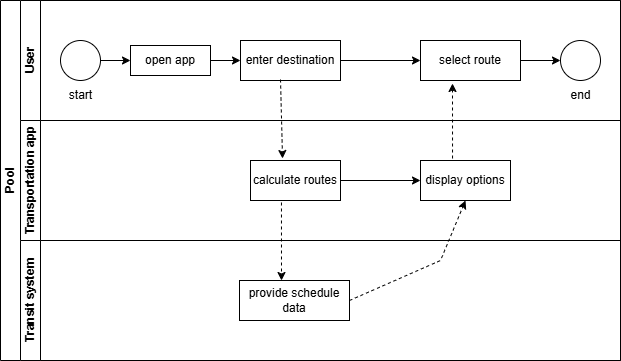

The diagram above was exported from draw.io. Its source (the exported page's mxGraphModel, read from the mxfile embedded in the PNG):
<mxGraphModel dx="872" dy="439" grid="1" gridSize="10" guides="1" tooltips="1" connect="1" arrows="1" fold="1" page="1" pageScale="1" pageWidth="827" pageHeight="1169" math="0" shadow="0">
  <root>
    <mxCell id="0" />
    <mxCell id="1" parent="0" />
    <mxCell id="dNxyNK7c78bLwvsdeMH5-19" value="Pool" style="swimlane;html=1;childLayout=stackLayout;resizeParent=1;resizeParentMax=0;horizontal=0;startSize=20;horizontalStack=0;" parent="1" vertex="1">
      <mxGeometry x="120" y="120" width="620" height="360" as="geometry" />
    </mxCell>
    <mxCell id="dNxyNK7c78bLwvsdeMH5-20" value="User" style="swimlane;html=1;startSize=20;horizontal=0;" parent="dNxyNK7c78bLwvsdeMH5-19" vertex="1">
      <mxGeometry x="20" width="600" height="120" as="geometry" />
    </mxCell>
    <mxCell id="dNxyNK7c78bLwvsdeMH5-25" value="" style="edgeStyle=orthogonalEdgeStyle;rounded=0;orthogonalLoop=1;jettySize=auto;html=1;" parent="dNxyNK7c78bLwvsdeMH5-20" source="dNxyNK7c78bLwvsdeMH5-23" target="dNxyNK7c78bLwvsdeMH5-24" edge="1">
      <mxGeometry relative="1" as="geometry" />
    </mxCell>
    <mxCell id="dNxyNK7c78bLwvsdeMH5-23" value="" style="ellipse;whiteSpace=wrap;html=1;" parent="dNxyNK7c78bLwvsdeMH5-20" vertex="1">
      <mxGeometry x="40" y="40" width="40" height="40" as="geometry" />
    </mxCell>
    <mxCell id="qLHFJkTY4obxNY6dDTYa-2" value="" style="edgeStyle=orthogonalEdgeStyle;rounded=0;orthogonalLoop=1;jettySize=auto;html=1;" edge="1" parent="dNxyNK7c78bLwvsdeMH5-20" source="dNxyNK7c78bLwvsdeMH5-24" target="dNxyNK7c78bLwvsdeMH5-30">
      <mxGeometry relative="1" as="geometry" />
    </mxCell>
    <mxCell id="dNxyNK7c78bLwvsdeMH5-24" value="open app" style="rounded=0;whiteSpace=wrap;html=1;fontFamily=Helvetica;fontSize=12;fontColor=#000000;align=center;" parent="dNxyNK7c78bLwvsdeMH5-20" vertex="1">
      <mxGeometry x="110" y="45" width="80" height="30" as="geometry" />
    </mxCell>
    <mxCell id="qLHFJkTY4obxNY6dDTYa-6" value="" style="edgeStyle=orthogonalEdgeStyle;rounded=0;orthogonalLoop=1;jettySize=auto;html=1;" edge="1" parent="dNxyNK7c78bLwvsdeMH5-20" source="dNxyNK7c78bLwvsdeMH5-30" target="qLHFJkTY4obxNY6dDTYa-5">
      <mxGeometry relative="1" as="geometry" />
    </mxCell>
    <mxCell id="dNxyNK7c78bLwvsdeMH5-30" value="enter destination" style="rounded=0;whiteSpace=wrap;html=1;fontFamily=Helvetica;fontSize=12;fontColor=#000000;align=center;" parent="dNxyNK7c78bLwvsdeMH5-20" vertex="1">
      <mxGeometry x="220" y="40" width="100" height="40" as="geometry" />
    </mxCell>
    <mxCell id="dNxyNK7c78bLwvsdeMH5-32" value="" style="ellipse;whiteSpace=wrap;html=1;" parent="dNxyNK7c78bLwvsdeMH5-20" vertex="1">
      <mxGeometry x="540" y="40" width="40" height="40" as="geometry" />
    </mxCell>
    <mxCell id="qLHFJkTY4obxNY6dDTYa-1" value="start" style="text;html=1;align=center;verticalAlign=middle;resizable=0;points=[];autosize=1;strokeColor=none;fillColor=none;" vertex="1" parent="dNxyNK7c78bLwvsdeMH5-20">
      <mxGeometry x="35" y="80" width="50" height="30" as="geometry" />
    </mxCell>
    <mxCell id="qLHFJkTY4obxNY6dDTYa-7" value="" style="edgeStyle=orthogonalEdgeStyle;rounded=0;orthogonalLoop=1;jettySize=auto;html=1;" edge="1" parent="dNxyNK7c78bLwvsdeMH5-20" source="qLHFJkTY4obxNY6dDTYa-5" target="dNxyNK7c78bLwvsdeMH5-32">
      <mxGeometry relative="1" as="geometry" />
    </mxCell>
    <mxCell id="qLHFJkTY4obxNY6dDTYa-5" value="select route" style="rounded=0;whiteSpace=wrap;html=1;fontFamily=Helvetica;fontSize=12;fontColor=#000000;align=center;" vertex="1" parent="dNxyNK7c78bLwvsdeMH5-20">
      <mxGeometry x="400" y="40" width="100" height="40" as="geometry" />
    </mxCell>
    <mxCell id="qLHFJkTY4obxNY6dDTYa-11" value="end" style="text;html=1;align=center;verticalAlign=middle;resizable=0;points=[];autosize=1;strokeColor=none;fillColor=none;" vertex="1" parent="dNxyNK7c78bLwvsdeMH5-20">
      <mxGeometry x="540" y="80" width="40" height="30" as="geometry" />
    </mxCell>
    <mxCell id="dNxyNK7c78bLwvsdeMH5-21" value="Transportation app" style="swimlane;html=1;startSize=20;horizontal=0;" parent="dNxyNK7c78bLwvsdeMH5-19" vertex="1">
      <mxGeometry x="20" y="120" width="600" height="120" as="geometry" />
    </mxCell>
    <mxCell id="qLHFJkTY4obxNY6dDTYa-4" value="" style="edgeStyle=orthogonalEdgeStyle;rounded=0;orthogonalLoop=1;jettySize=auto;html=1;" edge="1" parent="dNxyNK7c78bLwvsdeMH5-21" source="dNxyNK7c78bLwvsdeMH5-26" target="qLHFJkTY4obxNY6dDTYa-3">
      <mxGeometry relative="1" as="geometry" />
    </mxCell>
    <mxCell id="dNxyNK7c78bLwvsdeMH5-26" value="calculate routes" style="rounded=0;whiteSpace=wrap;html=1;fontFamily=Helvetica;fontSize=12;fontColor=#000000;align=center;" parent="dNxyNK7c78bLwvsdeMH5-21" vertex="1">
      <mxGeometry x="230" y="40" width="90" height="40" as="geometry" />
    </mxCell>
    <mxCell id="qLHFJkTY4obxNY6dDTYa-3" value="display options" style="rounded=0;whiteSpace=wrap;html=1;fontFamily=Helvetica;fontSize=12;fontColor=#000000;align=center;" vertex="1" parent="dNxyNK7c78bLwvsdeMH5-21">
      <mxGeometry x="400" y="40" width="90" height="40" as="geometry" />
    </mxCell>
    <mxCell id="dNxyNK7c78bLwvsdeMH5-22" value="Transit system" style="swimlane;html=1;startSize=20;horizontal=0;" parent="dNxyNK7c78bLwvsdeMH5-19" vertex="1">
      <mxGeometry x="20" y="240" width="600" height="120" as="geometry" />
    </mxCell>
    <mxCell id="dNxyNK7c78bLwvsdeMH5-34" value="provide schedule data" style="rounded=0;whiteSpace=wrap;html=1;fontFamily=Helvetica;fontSize=12;fontColor=#000000;align=center;" parent="dNxyNK7c78bLwvsdeMH5-22" vertex="1">
      <mxGeometry x="219" y="40" width="110" height="40" as="geometry" />
    </mxCell>
    <mxCell id="qLHFJkTY4obxNY6dDTYa-8" value="" style="html=1;labelBackgroundColor=#ffffff;startArrow=none;startFill=0;startSize=6;endArrow=classic;endFill=1;endSize=6;jettySize=auto;orthogonalLoop=1;strokeWidth=1;dashed=1;fontSize=14;rounded=0;entryX=0.32;entryY=1.075;entryDx=0;entryDy=0;entryPerimeter=0;exitX=0.356;exitY=-0.05;exitDx=0;exitDy=0;exitPerimeter=0;" edge="1" parent="dNxyNK7c78bLwvsdeMH5-19" source="qLHFJkTY4obxNY6dDTYa-3" target="qLHFJkTY4obxNY6dDTYa-5">
      <mxGeometry width="60" height="60" relative="1" as="geometry">
        <mxPoint x="450" y="130" as="sourcePoint" />
        <mxPoint x="510" y="70" as="targetPoint" />
      </mxGeometry>
    </mxCell>
    <mxCell id="qLHFJkTY4obxNY6dDTYa-10" value="" style="html=1;labelBackgroundColor=#ffffff;startArrow=none;startFill=0;startSize=6;endArrow=classic;endFill=1;endSize=6;jettySize=auto;orthogonalLoop=1;strokeWidth=1;dashed=1;fontSize=14;rounded=0;exitX=0.4;exitY=0.975;exitDx=0;exitDy=0;exitPerimeter=0;entryX=0.356;entryY=-0.05;entryDx=0;entryDy=0;entryPerimeter=0;" edge="1" parent="dNxyNK7c78bLwvsdeMH5-19" source="dNxyNK7c78bLwvsdeMH5-30" target="dNxyNK7c78bLwvsdeMH5-26">
      <mxGeometry width="60" height="60" relative="1" as="geometry">
        <mxPoint x="270" y="260" as="sourcePoint" />
        <mxPoint x="330" y="200" as="targetPoint" />
      </mxGeometry>
    </mxCell>
    <mxCell id="qLHFJkTY4obxNY6dDTYa-13" value="" style="html=1;labelBackgroundColor=#ffffff;startArrow=none;startFill=0;startSize=6;endArrow=classic;endFill=1;endSize=6;jettySize=auto;orthogonalLoop=1;strokeWidth=1;dashed=1;fontSize=14;rounded=0;exitX=0.344;exitY=1.05;exitDx=0;exitDy=0;exitPerimeter=0;" edge="1" parent="dNxyNK7c78bLwvsdeMH5-19" source="dNxyNK7c78bLwvsdeMH5-26">
      <mxGeometry width="60" height="60" relative="1" as="geometry">
        <mxPoint x="270" y="260" as="sourcePoint" />
        <mxPoint x="281" y="280" as="targetPoint" />
      </mxGeometry>
    </mxCell>
    <mxCell id="qLHFJkTY4obxNY6dDTYa-14" value="" style="html=1;labelBackgroundColor=#ffffff;startArrow=none;startFill=0;startSize=6;endArrow=classic;endFill=1;endSize=6;jettySize=auto;orthogonalLoop=1;strokeWidth=1;dashed=1;fontSize=14;rounded=0;entryX=0.5;entryY=1;entryDx=0;entryDy=0;exitX=1;exitY=0.5;exitDx=0;exitDy=0;" edge="1" parent="dNxyNK7c78bLwvsdeMH5-19" source="dNxyNK7c78bLwvsdeMH5-34" target="qLHFJkTY4obxNY6dDTYa-3">
      <mxGeometry width="60" height="60" relative="1" as="geometry">
        <mxPoint x="270" y="260" as="sourcePoint" />
        <mxPoint x="330" y="200" as="targetPoint" />
        <Array as="points">
          <mxPoint x="440" y="260" />
        </Array>
      </mxGeometry>
    </mxCell>
  </root>
</mxGraphModel>